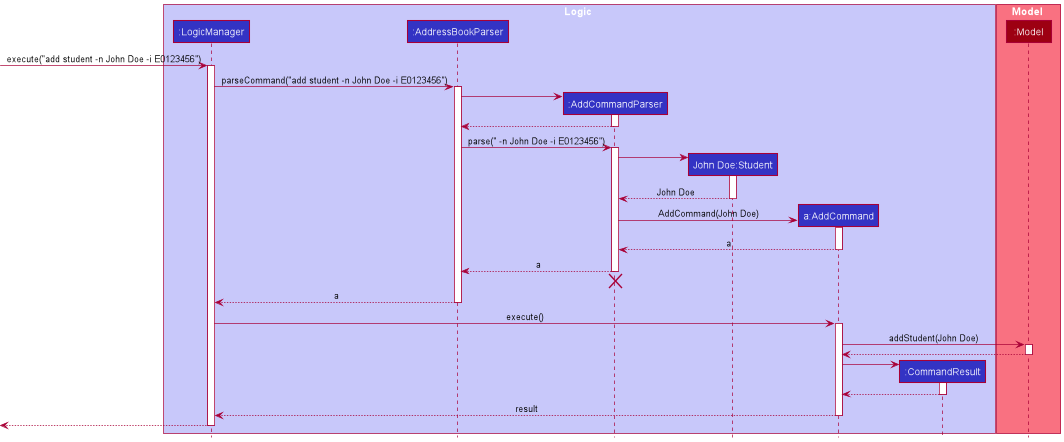

The diagram above was rendered by PlantUML. Its source (embedded in the PNG):
@startuml
!include style.puml

box Logic LOGIC_COLOR_T1
participant ":LogicManager" as LogicManager LOGIC_COLOR
participant ":AddressBookParser" as AddressBookParser LOGIC_COLOR
participant ":AddCommandParser" as AddCommandParser LOGIC_COLOR
participant "John Doe:Student" as Student LOGIC_COLOR
participant "a:AddCommand" as AddCommand LOGIC_COLOR
participant ":CommandResult" as CommandResult LOGIC_COLOR
end box

box Model MODEL_COLOR_T1
participant ":Model" as Model MODEL_COLOR
end box

[-> LogicManager : execute("add student -n John Doe -i E0123456")
activate LogicManager

LogicManager -> AddressBookParser : parseCommand("add student -n John Doe -i E0123456")
activate AddressBookParser

create AddCommandParser
AddressBookParser -> AddCommandParser
activate AddCommandParser

AddCommandParser --> AddressBookParser
deactivate AddCommandParser

AddressBookParser -> AddCommandParser : parse(" -n John Doe -i E0123456")
activate AddCommandParser

create Student
AddCommandParser -> Student
activate Student

Student --> AddCommandParser : John Doe
deactivate Student

create AddCommand
AddCommandParser -> AddCommand : AddCommand(John Doe)
activate AddCommand

AddCommand --> AddCommandParser : a
deactivate AddCommand

AddCommandParser --> AddressBookParser : a
deactivate AddCommandParser
'Hidden arrow to position the destroy marker below the end of the activation bar.
AddCommandParser -[hidden]-> AddressBookParser
destroy AddCommandParser

AddressBookParser --> LogicManager : a
deactivate AddressBookParser

LogicManager -> AddCommand : execute()
activate AddCommand

AddCommand -> Model : addStudent(John Doe)
activate Model

Model --> AddCommand
deactivate Model

create CommandResult
AddCommand -> CommandResult
activate CommandResult

CommandResult --> AddCommand
deactivate CommandResult

AddCommand --> LogicManager : result
deactivate AddCommand

[<--LogicManager
deactivate LogicManager
@enduml